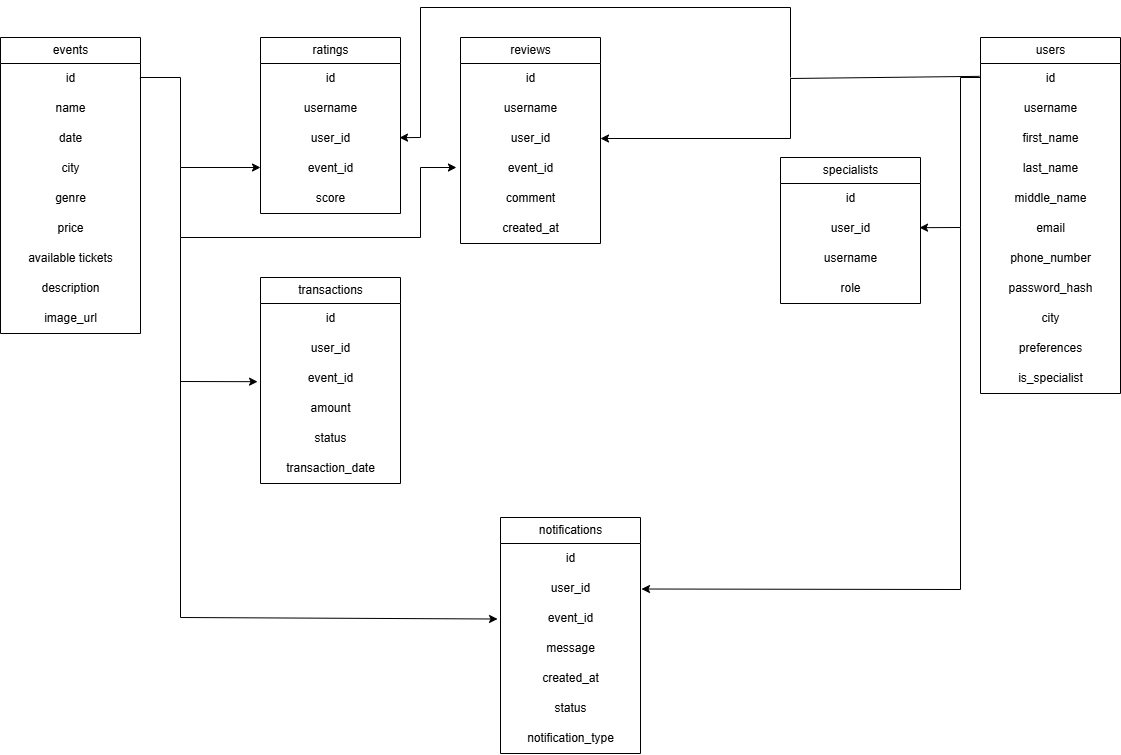

The diagram above was exported from draw.io. Its source (the exported page's mxGraphModel, read from the mxfile embedded in the PNG):
<mxGraphModel dx="1295" dy="715" grid="1" gridSize="10" guides="1" tooltips="1" connect="1" arrows="1" fold="1" page="1" pageScale="1" pageWidth="1169" pageHeight="827" math="0" shadow="0">
  <root>
    <mxCell id="0" />
    <mxCell id="1" parent="0" />
    <mxCell id="9EYbU0AQvCuGvINcti-3-27" value="events" style="swimlane;fontStyle=0;childLayout=stackLayout;horizontal=1;startSize=26;fillColor=none;horizontalStack=0;resizeParent=1;resizeParentMax=0;resizeLast=0;collapsible=1;marginBottom=0;html=1;" vertex="1" parent="1">
      <mxGeometry x="20" y="40" width="140" height="296" as="geometry" />
    </mxCell>
    <mxCell id="9EYbU0AQvCuGvINcti-3-31" value="id" style="text;html=1;align=center;verticalAlign=middle;resizable=0;points=[];autosize=1;strokeColor=none;fillColor=none;" vertex="1" parent="9EYbU0AQvCuGvINcti-3-27">
      <mxGeometry y="26" width="140" height="30" as="geometry" />
    </mxCell>
    <mxCell id="9EYbU0AQvCuGvINcti-3-32" value="name" style="text;html=1;align=center;verticalAlign=middle;resizable=0;points=[];autosize=1;strokeColor=none;fillColor=none;" vertex="1" parent="9EYbU0AQvCuGvINcti-3-27">
      <mxGeometry y="56" width="140" height="30" as="geometry" />
    </mxCell>
    <mxCell id="9EYbU0AQvCuGvINcti-3-33" value="date" style="text;html=1;align=center;verticalAlign=middle;resizable=0;points=[];autosize=1;strokeColor=none;fillColor=none;" vertex="1" parent="9EYbU0AQvCuGvINcti-3-27">
      <mxGeometry y="86" width="140" height="30" as="geometry" />
    </mxCell>
    <mxCell id="9EYbU0AQvCuGvINcti-3-34" value="city" style="text;html=1;align=center;verticalAlign=middle;resizable=0;points=[];autosize=1;strokeColor=none;fillColor=none;" vertex="1" parent="9EYbU0AQvCuGvINcti-3-27">
      <mxGeometry y="116" width="140" height="30" as="geometry" />
    </mxCell>
    <mxCell id="9EYbU0AQvCuGvINcti-3-35" value="genre" style="text;html=1;align=center;verticalAlign=middle;resizable=0;points=[];autosize=1;strokeColor=none;fillColor=none;" vertex="1" parent="9EYbU0AQvCuGvINcti-3-27">
      <mxGeometry y="146" width="140" height="30" as="geometry" />
    </mxCell>
    <mxCell id="9EYbU0AQvCuGvINcti-3-36" value="price" style="text;html=1;align=center;verticalAlign=middle;resizable=0;points=[];autosize=1;strokeColor=none;fillColor=none;" vertex="1" parent="9EYbU0AQvCuGvINcti-3-27">
      <mxGeometry y="176" width="140" height="30" as="geometry" />
    </mxCell>
    <mxCell id="9EYbU0AQvCuGvINcti-3-37" value="available tickets" style="text;html=1;align=center;verticalAlign=middle;resizable=0;points=[];autosize=1;strokeColor=none;fillColor=none;" vertex="1" parent="9EYbU0AQvCuGvINcti-3-27">
      <mxGeometry y="206" width="140" height="30" as="geometry" />
    </mxCell>
    <mxCell id="9EYbU0AQvCuGvINcti-3-38" value="description" style="text;html=1;align=center;verticalAlign=middle;resizable=0;points=[];autosize=1;strokeColor=none;fillColor=none;" vertex="1" parent="9EYbU0AQvCuGvINcti-3-27">
      <mxGeometry y="236" width="140" height="30" as="geometry" />
    </mxCell>
    <mxCell id="9EYbU0AQvCuGvINcti-3-39" value="image_url" style="text;html=1;align=center;verticalAlign=middle;resizable=0;points=[];autosize=1;strokeColor=none;fillColor=none;" vertex="1" parent="9EYbU0AQvCuGvINcti-3-27">
      <mxGeometry y="266" width="140" height="30" as="geometry" />
    </mxCell>
    <mxCell id="9EYbU0AQvCuGvINcti-3-41" value="ratings" style="swimlane;fontStyle=0;childLayout=stackLayout;horizontal=1;startSize=26;fillColor=none;horizontalStack=0;resizeParent=1;resizeParentMax=0;resizeLast=0;collapsible=1;marginBottom=0;html=1;" vertex="1" parent="1">
      <mxGeometry x="280" y="40" width="140" height="176" as="geometry" />
    </mxCell>
    <mxCell id="9EYbU0AQvCuGvINcti-3-45" value="id" style="text;html=1;align=center;verticalAlign=middle;resizable=0;points=[];autosize=1;strokeColor=none;fillColor=none;" vertex="1" parent="9EYbU0AQvCuGvINcti-3-41">
      <mxGeometry y="26" width="140" height="30" as="geometry" />
    </mxCell>
    <mxCell id="9EYbU0AQvCuGvINcti-3-46" value="username" style="text;html=1;align=center;verticalAlign=middle;resizable=0;points=[];autosize=1;strokeColor=none;fillColor=none;" vertex="1" parent="9EYbU0AQvCuGvINcti-3-41">
      <mxGeometry y="56" width="140" height="30" as="geometry" />
    </mxCell>
    <mxCell id="9EYbU0AQvCuGvINcti-3-47" value="user_id" style="text;html=1;align=center;verticalAlign=middle;resizable=0;points=[];autosize=1;strokeColor=none;fillColor=none;" vertex="1" parent="9EYbU0AQvCuGvINcti-3-41">
      <mxGeometry y="86" width="140" height="30" as="geometry" />
    </mxCell>
    <mxCell id="9EYbU0AQvCuGvINcti-3-48" value="event_id" style="text;html=1;align=center;verticalAlign=middle;resizable=0;points=[];autosize=1;strokeColor=none;fillColor=none;" vertex="1" parent="9EYbU0AQvCuGvINcti-3-41">
      <mxGeometry y="116" width="140" height="30" as="geometry" />
    </mxCell>
    <mxCell id="9EYbU0AQvCuGvINcti-3-49" value="score" style="text;html=1;align=center;verticalAlign=middle;resizable=0;points=[];autosize=1;strokeColor=none;fillColor=none;" vertex="1" parent="9EYbU0AQvCuGvINcti-3-41">
      <mxGeometry y="146" width="140" height="30" as="geometry" />
    </mxCell>
    <mxCell id="9EYbU0AQvCuGvINcti-3-51" value="" style="endArrow=classic;html=1;rounded=0;exitX=0.998;exitY=0.517;exitDx=0;exitDy=0;exitPerimeter=0;entryX=0;entryY=0.467;entryDx=0;entryDy=0;entryPerimeter=0;" edge="1" parent="1" source="9EYbU0AQvCuGvINcti-3-31" target="9EYbU0AQvCuGvINcti-3-48">
      <mxGeometry width="50" height="50" relative="1" as="geometry">
        <mxPoint x="540" y="280" as="sourcePoint" />
        <mxPoint x="200" y="200" as="targetPoint" />
        <Array as="points">
          <mxPoint x="160" y="80" />
          <mxPoint x="200" y="80" />
          <mxPoint x="200" y="170" />
        </Array>
      </mxGeometry>
    </mxCell>
    <mxCell id="9EYbU0AQvCuGvINcti-3-52" value="reviews" style="swimlane;fontStyle=0;childLayout=stackLayout;horizontal=1;startSize=26;fillColor=none;horizontalStack=0;resizeParent=1;resizeParentMax=0;resizeLast=0;collapsible=1;marginBottom=0;html=1;" vertex="1" parent="1">
      <mxGeometry x="480" y="40" width="140" height="206" as="geometry" />
    </mxCell>
    <mxCell id="9EYbU0AQvCuGvINcti-3-56" value="id" style="text;html=1;align=center;verticalAlign=middle;resizable=0;points=[];autosize=1;strokeColor=none;fillColor=none;" vertex="1" parent="9EYbU0AQvCuGvINcti-3-52">
      <mxGeometry y="26" width="140" height="30" as="geometry" />
    </mxCell>
    <mxCell id="9EYbU0AQvCuGvINcti-3-57" value="username" style="text;html=1;align=center;verticalAlign=middle;resizable=0;points=[];autosize=1;strokeColor=none;fillColor=none;" vertex="1" parent="9EYbU0AQvCuGvINcti-3-52">
      <mxGeometry y="56" width="140" height="30" as="geometry" />
    </mxCell>
    <mxCell id="9EYbU0AQvCuGvINcti-3-58" value="user_id" style="text;html=1;align=center;verticalAlign=middle;resizable=0;points=[];autosize=1;strokeColor=none;fillColor=none;" vertex="1" parent="9EYbU0AQvCuGvINcti-3-52">
      <mxGeometry y="86" width="140" height="30" as="geometry" />
    </mxCell>
    <mxCell id="9EYbU0AQvCuGvINcti-3-59" value="event_id" style="text;html=1;align=center;verticalAlign=middle;resizable=0;points=[];autosize=1;strokeColor=none;fillColor=none;strokeWidth=17;opacity=0;" vertex="1" parent="9EYbU0AQvCuGvINcti-3-52">
      <mxGeometry y="116" width="140" height="30" as="geometry" />
    </mxCell>
    <mxCell id="9EYbU0AQvCuGvINcti-3-60" value="comment" style="text;html=1;align=center;verticalAlign=middle;resizable=0;points=[];autosize=1;strokeColor=none;fillColor=none;" vertex="1" parent="9EYbU0AQvCuGvINcti-3-52">
      <mxGeometry y="146" width="140" height="30" as="geometry" />
    </mxCell>
    <mxCell id="9EYbU0AQvCuGvINcti-3-61" value="created_at" style="text;html=1;align=center;verticalAlign=middle;resizable=0;points=[];autosize=1;strokeColor=none;fillColor=none;" vertex="1" parent="9EYbU0AQvCuGvINcti-3-52">
      <mxGeometry y="176" width="140" height="30" as="geometry" />
    </mxCell>
    <mxCell id="9EYbU0AQvCuGvINcti-3-62" value="" style="endArrow=classic;html=1;rounded=0;entryX=-0.029;entryY=0.467;entryDx=0;entryDy=0;entryPerimeter=0;" edge="1" parent="1" target="9EYbU0AQvCuGvINcti-3-59">
      <mxGeometry width="50" height="50" relative="1" as="geometry">
        <mxPoint x="200" y="170" as="sourcePoint" />
        <mxPoint x="476" y="180" as="targetPoint" />
        <Array as="points">
          <mxPoint x="200" y="240" />
          <mxPoint x="440" y="240" />
          <mxPoint x="440" y="170" />
        </Array>
      </mxGeometry>
    </mxCell>
    <mxCell id="9EYbU0AQvCuGvINcti-3-63" value="transactions" style="swimlane;fontStyle=0;childLayout=stackLayout;horizontal=1;startSize=26;fillColor=none;horizontalStack=0;resizeParent=1;resizeParentMax=0;resizeLast=0;collapsible=1;marginBottom=0;html=1;" vertex="1" parent="1">
      <mxGeometry x="280" y="280" width="140" height="206" as="geometry" />
    </mxCell>
    <mxCell id="9EYbU0AQvCuGvINcti-3-69" value="id" style="text;html=1;align=center;verticalAlign=middle;resizable=0;points=[];autosize=1;strokeColor=none;fillColor=none;" vertex="1" parent="9EYbU0AQvCuGvINcti-3-63">
      <mxGeometry y="26" width="140" height="30" as="geometry" />
    </mxCell>
    <mxCell id="9EYbU0AQvCuGvINcti-3-70" value="user_id" style="text;html=1;align=center;verticalAlign=middle;resizable=0;points=[];autosize=1;strokeColor=none;fillColor=none;" vertex="1" parent="9EYbU0AQvCuGvINcti-3-63">
      <mxGeometry y="56" width="140" height="30" as="geometry" />
    </mxCell>
    <mxCell id="9EYbU0AQvCuGvINcti-3-71" value="event_id" style="text;html=1;align=center;verticalAlign=middle;resizable=0;points=[];autosize=1;strokeColor=none;fillColor=none;" vertex="1" parent="9EYbU0AQvCuGvINcti-3-63">
      <mxGeometry y="86" width="140" height="30" as="geometry" />
    </mxCell>
    <mxCell id="9EYbU0AQvCuGvINcti-3-72" value="amount" style="text;html=1;align=center;verticalAlign=middle;resizable=0;points=[];autosize=1;strokeColor=none;fillColor=none;" vertex="1" parent="9EYbU0AQvCuGvINcti-3-63">
      <mxGeometry y="116" width="140" height="30" as="geometry" />
    </mxCell>
    <mxCell id="9EYbU0AQvCuGvINcti-3-73" value="status" style="text;html=1;align=center;verticalAlign=middle;resizable=0;points=[];autosize=1;strokeColor=none;fillColor=none;" vertex="1" parent="9EYbU0AQvCuGvINcti-3-63">
      <mxGeometry y="146" width="140" height="30" as="geometry" />
    </mxCell>
    <mxCell id="9EYbU0AQvCuGvINcti-3-74" value="transaction_date" style="text;html=1;align=center;verticalAlign=middle;resizable=0;points=[];autosize=1;strokeColor=none;fillColor=none;" vertex="1" parent="9EYbU0AQvCuGvINcti-3-63">
      <mxGeometry y="176" width="140" height="30" as="geometry" />
    </mxCell>
    <mxCell id="9EYbU0AQvCuGvINcti-3-75" value="" style="endArrow=classic;html=1;rounded=0;entryX=-0.021;entryY=0.606;entryDx=0;entryDy=0;entryPerimeter=0;" edge="1" parent="1" target="9EYbU0AQvCuGvINcti-3-71">
      <mxGeometry width="50" height="50" relative="1" as="geometry">
        <mxPoint x="200" y="240" as="sourcePoint" />
        <mxPoint x="590" y="230" as="targetPoint" />
        <Array as="points">
          <mxPoint x="200" y="240" />
          <mxPoint x="200" y="384" />
        </Array>
      </mxGeometry>
    </mxCell>
    <mxCell id="9EYbU0AQvCuGvINcti-3-76" value="users" style="swimlane;fontStyle=0;childLayout=stackLayout;horizontal=1;startSize=26;fillColor=none;horizontalStack=0;resizeParent=1;resizeParentMax=0;resizeLast=0;collapsible=1;marginBottom=0;html=1;" vertex="1" parent="1">
      <mxGeometry x="1000" y="40" width="140" height="356" as="geometry" />
    </mxCell>
    <mxCell id="9EYbU0AQvCuGvINcti-3-80" value="id" style="text;html=1;align=center;verticalAlign=middle;resizable=0;points=[];autosize=1;strokeColor=none;fillColor=none;" vertex="1" parent="9EYbU0AQvCuGvINcti-3-76">
      <mxGeometry y="26" width="140" height="30" as="geometry" />
    </mxCell>
    <mxCell id="9EYbU0AQvCuGvINcti-3-81" value="username" style="text;html=1;align=center;verticalAlign=middle;resizable=0;points=[];autosize=1;strokeColor=none;fillColor=none;" vertex="1" parent="9EYbU0AQvCuGvINcti-3-76">
      <mxGeometry y="56" width="140" height="30" as="geometry" />
    </mxCell>
    <mxCell id="9EYbU0AQvCuGvINcti-3-82" value="first_name" style="text;html=1;align=center;verticalAlign=middle;resizable=0;points=[];autosize=1;strokeColor=none;fillColor=none;" vertex="1" parent="9EYbU0AQvCuGvINcti-3-76">
      <mxGeometry y="86" width="140" height="30" as="geometry" />
    </mxCell>
    <mxCell id="9EYbU0AQvCuGvINcti-3-83" value="last_name" style="text;html=1;align=center;verticalAlign=middle;resizable=0;points=[];autosize=1;strokeColor=none;fillColor=none;" vertex="1" parent="9EYbU0AQvCuGvINcti-3-76">
      <mxGeometry y="116" width="140" height="30" as="geometry" />
    </mxCell>
    <mxCell id="9EYbU0AQvCuGvINcti-3-84" value="middle_name" style="text;html=1;align=center;verticalAlign=middle;resizable=0;points=[];autosize=1;strokeColor=none;fillColor=none;" vertex="1" parent="9EYbU0AQvCuGvINcti-3-76">
      <mxGeometry y="146" width="140" height="30" as="geometry" />
    </mxCell>
    <mxCell id="9EYbU0AQvCuGvINcti-3-85" value="email" style="text;html=1;align=center;verticalAlign=middle;resizable=0;points=[];autosize=1;strokeColor=none;fillColor=none;" vertex="1" parent="9EYbU0AQvCuGvINcti-3-76">
      <mxGeometry y="176" width="140" height="30" as="geometry" />
    </mxCell>
    <mxCell id="9EYbU0AQvCuGvINcti-3-86" value="phone_number" style="text;html=1;align=center;verticalAlign=middle;resizable=0;points=[];autosize=1;strokeColor=none;fillColor=none;" vertex="1" parent="9EYbU0AQvCuGvINcti-3-76">
      <mxGeometry y="206" width="140" height="30" as="geometry" />
    </mxCell>
    <mxCell id="9EYbU0AQvCuGvINcti-3-87" value="password_hash" style="text;html=1;align=center;verticalAlign=middle;resizable=0;points=[];autosize=1;strokeColor=none;fillColor=none;" vertex="1" parent="9EYbU0AQvCuGvINcti-3-76">
      <mxGeometry y="236" width="140" height="30" as="geometry" />
    </mxCell>
    <mxCell id="9EYbU0AQvCuGvINcti-3-88" value="city" style="text;html=1;align=center;verticalAlign=middle;resizable=0;points=[];autosize=1;strokeColor=none;fillColor=none;" vertex="1" parent="9EYbU0AQvCuGvINcti-3-76">
      <mxGeometry y="266" width="140" height="30" as="geometry" />
    </mxCell>
    <mxCell id="9EYbU0AQvCuGvINcti-3-89" value="preferences" style="text;html=1;align=center;verticalAlign=middle;resizable=0;points=[];autosize=1;strokeColor=none;fillColor=none;" vertex="1" parent="9EYbU0AQvCuGvINcti-3-76">
      <mxGeometry y="296" width="140" height="30" as="geometry" />
    </mxCell>
    <mxCell id="9EYbU0AQvCuGvINcti-3-90" value="is_specialist" style="text;html=1;align=center;verticalAlign=middle;resizable=0;points=[];autosize=1;strokeColor=none;fillColor=none;" vertex="1" parent="9EYbU0AQvCuGvINcti-3-76">
      <mxGeometry y="326" width="140" height="30" as="geometry" />
    </mxCell>
    <mxCell id="9EYbU0AQvCuGvINcti-3-91" value="" style="endArrow=classic;html=1;rounded=0;exitX=-0.007;exitY=0.428;exitDx=0;exitDy=0;exitPerimeter=0;" edge="1" parent="1" source="9EYbU0AQvCuGvINcti-3-80">
      <mxGeometry width="50" height="50" relative="1" as="geometry">
        <mxPoint x="900" y="150" as="sourcePoint" />
        <mxPoint x="620" y="141" as="targetPoint" />
        <Array as="points">
          <mxPoint x="810" y="81" />
          <mxPoint x="810" y="141" />
        </Array>
      </mxGeometry>
    </mxCell>
    <mxCell id="9EYbU0AQvCuGvINcti-3-92" value="" style="endArrow=classic;html=1;rounded=0;entryX=0.993;entryY=0.472;entryDx=0;entryDy=0;entryPerimeter=0;" edge="1" parent="1" target="9EYbU0AQvCuGvINcti-3-47">
      <mxGeometry width="50" height="50" relative="1" as="geometry">
        <mxPoint x="810" y="80" as="sourcePoint" />
        <mxPoint x="440" y="140" as="targetPoint" />
        <Array as="points">
          <mxPoint x="810" y="10" />
          <mxPoint x="440" y="10" />
          <mxPoint x="440" y="140" />
        </Array>
      </mxGeometry>
    </mxCell>
    <mxCell id="9EYbU0AQvCuGvINcti-3-93" value="specialists" style="swimlane;fontStyle=0;childLayout=stackLayout;horizontal=1;startSize=26;fillColor=none;horizontalStack=0;resizeParent=1;resizeParentMax=0;resizeLast=0;collapsible=1;marginBottom=0;html=1;" vertex="1" parent="1">
      <mxGeometry x="800" y="160" width="140" height="146" as="geometry" />
    </mxCell>
    <mxCell id="9EYbU0AQvCuGvINcti-3-97" value="id" style="text;html=1;align=center;verticalAlign=middle;resizable=0;points=[];autosize=1;strokeColor=none;fillColor=none;" vertex="1" parent="9EYbU0AQvCuGvINcti-3-93">
      <mxGeometry y="26" width="140" height="30" as="geometry" />
    </mxCell>
    <mxCell id="9EYbU0AQvCuGvINcti-3-98" value="user_id" style="text;html=1;align=center;verticalAlign=middle;resizable=0;points=[];autosize=1;strokeColor=none;fillColor=none;" vertex="1" parent="9EYbU0AQvCuGvINcti-3-93">
      <mxGeometry y="56" width="140" height="30" as="geometry" />
    </mxCell>
    <mxCell id="9EYbU0AQvCuGvINcti-3-99" value="username" style="text;html=1;align=center;verticalAlign=middle;resizable=0;points=[];autosize=1;strokeColor=none;fillColor=none;" vertex="1" parent="9EYbU0AQvCuGvINcti-3-93">
      <mxGeometry y="86" width="140" height="30" as="geometry" />
    </mxCell>
    <mxCell id="9EYbU0AQvCuGvINcti-3-100" value="role" style="text;html=1;align=center;verticalAlign=middle;resizable=0;points=[];autosize=1;strokeColor=none;fillColor=none;" vertex="1" parent="9EYbU0AQvCuGvINcti-3-93">
      <mxGeometry y="116" width="140" height="30" as="geometry" />
    </mxCell>
    <mxCell id="9EYbU0AQvCuGvINcti-3-102" value="" style="endArrow=classic;html=1;rounded=0;entryX=0.993;entryY=0.472;entryDx=0;entryDy=0;entryPerimeter=0;" edge="1" parent="1" target="9EYbU0AQvCuGvINcti-3-98">
      <mxGeometry width="50" height="50" relative="1" as="geometry">
        <mxPoint x="1000" y="80" as="sourcePoint" />
        <mxPoint x="840" y="120" as="targetPoint" />
        <Array as="points">
          <mxPoint x="980" y="80" />
          <mxPoint x="980" y="230" />
        </Array>
      </mxGeometry>
    </mxCell>
    <mxCell id="9EYbU0AQvCuGvINcti-3-103" value="notifications" style="swimlane;fontStyle=0;childLayout=stackLayout;horizontal=1;startSize=26;fillColor=none;horizontalStack=0;resizeParent=1;resizeParentMax=0;resizeLast=0;collapsible=1;marginBottom=0;html=1;" vertex="1" parent="1">
      <mxGeometry x="520" y="520" width="140" height="236" as="geometry" />
    </mxCell>
    <mxCell id="9EYbU0AQvCuGvINcti-3-107" value="id" style="text;html=1;align=center;verticalAlign=middle;resizable=0;points=[];autosize=1;strokeColor=none;fillColor=none;" vertex="1" parent="9EYbU0AQvCuGvINcti-3-103">
      <mxGeometry y="26" width="140" height="30" as="geometry" />
    </mxCell>
    <mxCell id="9EYbU0AQvCuGvINcti-3-108" value="user_id" style="text;html=1;align=center;verticalAlign=middle;resizable=0;points=[];autosize=1;strokeColor=none;fillColor=none;" vertex="1" parent="9EYbU0AQvCuGvINcti-3-103">
      <mxGeometry y="56" width="140" height="30" as="geometry" />
    </mxCell>
    <mxCell id="9EYbU0AQvCuGvINcti-3-109" value="event_id" style="text;html=1;align=center;verticalAlign=middle;resizable=0;points=[];autosize=1;strokeColor=none;fillColor=none;" vertex="1" parent="9EYbU0AQvCuGvINcti-3-103">
      <mxGeometry y="86" width="140" height="30" as="geometry" />
    </mxCell>
    <mxCell id="9EYbU0AQvCuGvINcti-3-110" value="message" style="text;html=1;align=center;verticalAlign=middle;resizable=0;points=[];autosize=1;strokeColor=none;fillColor=none;" vertex="1" parent="9EYbU0AQvCuGvINcti-3-103">
      <mxGeometry y="116" width="140" height="30" as="geometry" />
    </mxCell>
    <mxCell id="9EYbU0AQvCuGvINcti-3-111" value="created_at" style="text;html=1;align=center;verticalAlign=middle;resizable=0;points=[];autosize=1;strokeColor=none;fillColor=none;" vertex="1" parent="9EYbU0AQvCuGvINcti-3-103">
      <mxGeometry y="146" width="140" height="30" as="geometry" />
    </mxCell>
    <mxCell id="9EYbU0AQvCuGvINcti-3-112" value="status" style="text;html=1;align=center;verticalAlign=middle;resizable=0;points=[];autosize=1;strokeColor=none;fillColor=none;" vertex="1" parent="9EYbU0AQvCuGvINcti-3-103">
      <mxGeometry y="176" width="140" height="30" as="geometry" />
    </mxCell>
    <mxCell id="9EYbU0AQvCuGvINcti-3-113" value="notification_type" style="text;html=1;align=center;verticalAlign=middle;resizable=0;points=[];autosize=1;strokeColor=none;fillColor=none;" vertex="1" parent="9EYbU0AQvCuGvINcti-3-103">
      <mxGeometry y="206" width="140" height="30" as="geometry" />
    </mxCell>
    <mxCell id="9EYbU0AQvCuGvINcti-3-115" value="" style="endArrow=classic;html=1;rounded=0;entryX=-0.021;entryY=0.517;entryDx=0;entryDy=0;entryPerimeter=0;" edge="1" parent="1" target="9EYbU0AQvCuGvINcti-3-109">
      <mxGeometry width="50" height="50" relative="1" as="geometry">
        <mxPoint x="200" y="380" as="sourcePoint" />
        <mxPoint x="320" y="550" as="targetPoint" />
        <Array as="points">
          <mxPoint x="200" y="620" />
        </Array>
      </mxGeometry>
    </mxCell>
    <mxCell id="9EYbU0AQvCuGvINcti-3-116" value="" style="endArrow=classic;html=1;rounded=0;entryX=1.007;entryY=0.517;entryDx=0;entryDy=0;entryPerimeter=0;" edge="1" parent="1" target="9EYbU0AQvCuGvINcti-3-108">
      <mxGeometry width="50" height="50" relative="1" as="geometry">
        <mxPoint x="980" y="230" as="sourcePoint" />
        <mxPoint x="950" y="370" as="targetPoint" />
        <Array as="points">
          <mxPoint x="980" y="592" />
        </Array>
      </mxGeometry>
    </mxCell>
  </root>
</mxGraphModel>